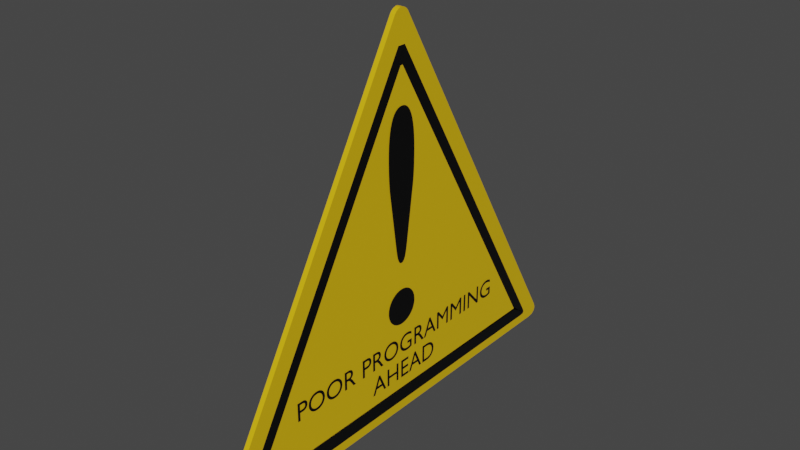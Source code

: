 # Source: WarningSign2.blend  (saved by Blender 2.90.8; exported with 4.5.12 LTS)
import bpy
from mathutils import Matrix  # noqa: F401  (used for matrix-valued properties, if any)

bpy.ops.wm.read_factory_settings(use_empty=True)
scene = bpy.context.scene
scene.name = 'Scene'

# ---- collections
col_collection = bpy.data.collections.new('Collection'); scene.collection.children.link(col_collection)

# ---- materials (node trees are filled in below, after node groups)
mat_black = bpy.data.materials.new('Black')
mat_black.alpha_threshold = 0.0
mat_black.use_transparent_shadow = False
mat_black.line_color = (0.0, 0.0, 0.0, 1.0)
mat_yellow = bpy.data.materials.new('Yellow')
mat_yellow.use_transparent_shadow = False

# ---- material node trees
mat_black.use_nodes = True; mat_black.node_tree.nodes.clear()
_N = mat_black.node_tree.nodes; _L = mat_black.node_tree.links
n0 = _N.new('ShaderNodeOutputMaterial'); n0.name = 'Material Output'; n0.location = (300, 300)
n1 = _N.new('ShaderNodeBsdfPrincipled'); n1.name = 'Principled BSDF'; n1.location = (10, 300)
n1.distribution = 'GGX'
n1.subsurface_method = 'BURLEY'
n1.inputs[0].default_value = (0.0, 0.0, 0.0, 1.0)
n1.inputs[2].default_value = 0.4
n1.inputs[3].default_value = 1.45
n1.inputs[27].default_value = (0.0, 0.0, 0.0, 1.0)
n1.inputs[28].default_value = 1.0
_L.new(n1.outputs[0], n0.inputs[0])
n0.is_active_output = True
mat_yellow.use_nodes = True; mat_yellow.node_tree.nodes.clear()
_N = mat_yellow.node_tree.nodes; _L = mat_yellow.node_tree.links
n0 = _N.new('ShaderNodeBsdfPrincipled'); n0.name = 'Principled BSDF'; n0.location = (10, 300)
n0.distribution = 'GGX'
n0.subsurface_method = 'BURLEY'
n0.inputs[0].default_value = (0.8, 0.4975, 0.003475, 1.0)
n0.inputs[3].default_value = 1.45
n0.inputs[27].default_value = (0.0, 0.0, 0.0, 1.0)
n0.inputs[28].default_value = 1.0
n1 = _N.new('ShaderNodeOutputMaterial'); n1.name = 'Material Output'; n1.location = (300, 300)
_L.new(n0.outputs[0], n1.inputs[0])
n1.is_active_output = True

# ---- world
world_world = bpy.data.worlds.new('World'); scene.world = world_world
world_world.use_nodes = True; world_world.node_tree.nodes.clear()
_N = world_world.node_tree.nodes; _L = world_world.node_tree.links
n0 = _N.new('ShaderNodeOutputWorld'); n0.name = 'World Output'; n0.location = (300, 300)
n1 = _N.new('ShaderNodeBackground'); n1.name = 'Background'; n1.location = (10, 300)
n1.inputs[0].default_value = (0.05088, 0.05088, 0.05088, 1.0)
_L.new(n1.outputs[0], n0.inputs[0])
n0.is_active_output = True
world_world.color = (0.05088, 0.05088, 0.05088)
world_world.use_sun_shadow = False
world_world.sun_shadow_jitter_overblur = 0.0

# ---- meshes
me_cube = bpy.data.meshes.new('Cube')
me_cube.from_pydata([(0.9748, -0.002368, 1.0), (1.0, 0.005876, 0.7514), (0.9844, 0.008177, 0.9982), (0.9926, 0.01889, 0.993), (0.9981, 0.02814, 0.9853), (0.9748, 0.002368, 1.0), (1.0, -0.004841, 0.7514), (0.9844, -0.008177, 0.9982), (0.9926, -0.01889, 0.993), (0.9981, -0.02814, 0.9853), (-0.9748, -0.002368, 1.0), (-1.0, 0.03451, 0.9762), (-0.9844, 0.008177, 0.9982), (-0.9926, 0.01889, 0.993), (-0.9981, 0.02814, 0.9853), (-0.9748, 0.002368, 1.0), (-1.0, -0.03451, 0.9762), (-0.9844, -0.008177, 0.9982), (-0.9926, -0.01889, 0.993), (-0.9981, -0.02814, 0.9853), (1.0, 0.8003, -0.8758), (1.0, 0.8006, -0.8753), (1.0, 0.8073, -0.8744), (1.0, 0.8037, -0.8775), (1.0, 0.8025, -0.8822), (-1.0, 0.9698, -0.9382), (-1.0, 0.9312, -1.0), (-1.0, 0.9761, -0.9618), (-1.0, 0.971, -0.9819), (-1.0, 0.9552, -0.9953), (1.0, -0.7936, -0.863), (1.0, -0.7856, -0.8758), (1.0, -0.7967, -0.8746), (1.0, -0.7969, -0.8739), (1.0, -0.7974, -0.8735), (-1.0, -0.9153, -1.0), (-1.0, -0.9628, -0.9239), (-1.0, -0.9449, -0.9942), (-1.0, -0.9643, -0.9777), (-1.0, -0.9706, -0.953), (1.0, -0.03451, 0.9762), (1.0, 0.03451, 0.9762), (1.0, 0.9552, -0.9953), (1.0, 0.9312, -1.0), (1.0, 0.971, -0.9819), (1.0, 0.9761, -0.9618), (1.0, 0.9698, -0.9382), (1.0, -0.9153, -1.0), (1.0, -0.9449, -0.9942), (1.0, -0.9643, -0.9777), (1.0, -0.9706, -0.953), (1.0, -0.9628, -0.9239), (1.0, -0.01744, 0.8377), (1.0, 0.01797, 0.8377), (1.0, 0.877, -0.9488), (1.0, 0.8628, -0.9516), (1.0, 0.8815, -0.9449), (1.0, 0.883, -0.9392), (1.0, 0.8792, -0.9252), (1.0, -0.8475, -0.9516), (1.0, -0.8669, -0.9478), (1.0, -0.8748, -0.9411), (1.0, -0.8773, -0.9311), (1.0, -0.8722, -0.912)], [], [(20, 31, 34, 33, 32, 30, 6, 1, 21, 24, 23, 22), (35, 37, 38, 39, 36, 16, 11, 25, 27, 28, 29, 26), (0, 10, 15, 5), (5, 15, 17, 7), (7, 17, 18, 8), (8, 18, 19, 9), (9, 19, 16, 40), (0, 5, 7, 2), (2, 7, 8, 3), (3, 8, 9, 4), (4, 9, 40, 41), (15, 10, 12, 17), (17, 12, 13, 18), (18, 13, 14, 19), (19, 14, 11, 16), (10, 0, 2, 12), (12, 2, 3, 13), (13, 3, 4, 14), (14, 4, 41, 11), (51, 40, 16, 36), (43, 26, 29, 42), (42, 29, 28, 44), (44, 28, 27, 45), (45, 27, 25, 46), (25, 11, 41, 46), (35, 47, 48, 37), (37, 48, 49, 38), (38, 49, 50, 39), (39, 50, 51, 36), (26, 43, 47, 35), (52, 53, 41, 40), (54, 55, 43, 42), (56, 54, 42, 44), (57, 56, 44, 45), (58, 57, 45, 46), (53, 58, 46, 41), (59, 60, 48, 47), (60, 61, 49, 48), (61, 62, 50, 49), (62, 63, 51, 50), (55, 59, 47, 43), (63, 52, 40, 51), (6, 1, 53, 52), (22, 20, 55, 54), (23, 22, 54, 56), (24, 23, 56, 57), (21, 24, 57, 58), (1, 21, 58, 53), (31, 34, 60, 59), (34, 33, 61, 60), (33, 32, 62, 61), (32, 30, 63, 62), (20, 31, 59, 55), (30, 6, 52, 63)])
me_cube.polygons.foreach_set('material_index', [1, 1, 1, 1, 1, 1, 1, 1, 1, 1, 1, 1, 1, 1, 1, 1, 1, 1, 1, 1, 1, 1, 1, 1, 1, 1, 1, 1, 1, 1, 1, 1, 1, 1, 1, 1, 1, 1, 1, 1, 1, 1, 0, 0, 0, 0, 0, 0, 0, 0, 0, 0, 0, 0])
_uv = me_cube.uv_layers.new(name='UVMap')
_uv.uv.foreach_set('vector', [0.3807, 0.5075, 0.3807, 0.7404, 0.381, 0.7424, 0.3809, 0.7423, 0.3808, 0.7422, 0.3825, 0.7424, 0.6164, 0.6401, 0.6164, 0.6099, 0.3807, 0.5074, 0.3797, 0.5075, 0.3804, 0.5071, 0.3809, 0.5063, 0.375, 0.01059, 0.3757, 0.006719, 0.3778, 0.003519, 0.3809, 0.000993, 0.3845, 0.0, 0.622, 0.0, 0.622, 0.25, 0.3827, 0.25, 0.3798, 0.2492, 0.3773, 0.2471, 0.3756, 0.2445, 0.375, 0.2414, 0.6282, 0.6379, 0.8718, 0.6379, 0.8718, 0.6121, 0.6282, 0.6121, 0.6282, 0.6121, 0.8718, 0.6121, 0.8731, 0.6697, 0.6269, 0.6697, 0.6269, 0.6697, 0.8731, 0.6697, 0.8741, 0.75, 0.6259, 0.75, 0.625, 0.7509, 0.625, 0.9991, 0.6233, 0.9998, 0.6233, 0.7502, 0.6233, 0.7502, 0.6233, 0.9998, 0.622, 1.0, 0.622, 0.75, 0.6282, 0.6379, 0.6282, 0.6121, 0.6269, 0.6697, 0.6269, 0.5803, 0.6269, 0.5803, 0.6269, 0.6697, 0.625, 0.7282, 0.625, 0.5218, 0.625, 0.5218, 0.625, 0.7282, 0.6232, 0.7447, 0.6232, 0.5053, 0.6232, 0.5053, 0.6232, 0.7447, 0.622, 0.75, 0.622, 0.5, 0.8718, 0.6121, 0.8718, 0.6379, 0.8731, 0.5803, 0.8731, 0.6697, 0.8731, 0.6697, 0.8731, 0.5803, 0.875, 0.5218, 0.875, 0.7282, 0.625, 0.02177, 0.625, 0.2282, 0.6232, 0.2447, 0.6232, 0.00529, 0.6232, 0.00529, 0.6232, 0.2447, 0.622, 0.25, 0.622, 0.0, 0.8718, 0.6379, 0.6282, 0.6379, 0.6269, 0.5803, 0.8731, 0.5803, 0.8731, 0.5803, 0.6269, 0.5803, 0.6259, 0.5, 0.8741, 0.5, 0.625, 0.2509, 0.625, 0.4991, 0.6233, 0.4998, 0.6233, 0.2502, 0.6233, 0.2502, 0.6233, 0.4998, 0.622, 0.5, 0.622, 0.25, 0.3845, 0.75, 0.622, 0.75, 0.622, 1.0, 0.3845, 1.0, 0.375, 0.5086, 0.125, 0.5086, 0.125, 0.5056, 0.375, 0.5056, 0.375, 0.5056, 0.125, 0.5056, 0.125, 0.5, 0.375, 0.5, 0.375, 0.5, 0.375, 0.25, 0.38, 0.25, 0.38, 0.5, 0.38, 0.5, 0.38, 0.25, 0.3827, 0.25, 0.3827, 0.5, 0.3827, 0.25, 0.622, 0.25, 0.622, 0.5, 0.3827, 0.5, 0.125, 0.7394, 0.375, 0.7394, 0.375, 0.7431, 0.125, 0.7431, 0.125, 0.7431, 0.375, 0.7431, 0.375, 0.75, 0.125, 0.75, 0.375, 1.0, 0.375, 0.75, 0.3812, 0.75, 0.3812, 1.0, 0.3812, 1.0, 0.3812, 0.75, 0.3845, 0.75, 0.3845, 1.0, 0.125, 0.5086, 0.375, 0.5086, 0.375, 0.7394, 0.125, 0.7394, 0.6189, 0.6843, 0.6189, 0.5657, 0.622, 0.5, 0.622, 0.75, 0.3785, 0.5059, 0.3781, 0.508, 0.375, 0.5086, 0.3756, 0.5055, 0.379, 0.5051, 0.3785, 0.5059, 0.3756, 0.5055, 0.3773, 0.5029, 0.3798, 0.5045, 0.379, 0.5051, 0.3773, 0.5029, 0.3798, 0.5008, 0.3816, 0.5041, 0.3798, 0.5045, 0.3798, 0.5008, 0.3827, 0.5, 0.6189, 0.5657, 0.3816, 0.5041, 0.3827, 0.5, 0.622, 0.5, 0.3781, 0.7399, 0.3786, 0.7428, 0.3757, 0.7433, 0.375, 0.7394, 0.3786, 0.7428, 0.3795, 0.7443, 0.3778, 0.7465, 0.3757, 0.7433, 0.3795, 0.7443, 0.3809, 0.7453, 0.3809, 0.749, 0.3778, 0.7465, 0.3809, 0.7453, 0.3834, 0.7458, 0.3845, 0.75, 0.3809, 0.749, 0.3781, 0.508, 0.3781, 0.7399, 0.375, 0.7394, 0.375, 0.5086, 0.3834, 0.7458, 0.6189, 0.6843, 0.622, 0.75, 0.3845, 0.75, 0.6164, 0.6401, 0.6164, 0.6099, 0.6189, 0.5657, 0.6189, 0.6843, 0.3809, 0.5063, 0.3807, 0.5075, 0.3781, 0.508, 0.3785, 0.5059, 0.3804, 0.5071, 0.3809, 0.5063, 0.3785, 0.5059, 0.379, 0.5051, 0.3797, 0.5075, 0.3804, 0.5071, 0.379, 0.5051, 0.3798, 0.5045, 0.3807, 0.5074, 0.3797, 0.5075, 0.3798, 0.5045, 0.3816, 0.5041, 0.6164, 0.6099, 0.3807, 0.5074, 0.3816, 0.5041, 0.6189, 0.5657, 0.3807, 0.7404, 0.381, 0.7424, 0.3786, 0.7428, 0.3781, 0.7399, 0.381, 0.7424, 0.3809, 0.7423, 0.3795, 0.7443, 0.3786, 0.7428, 0.3809, 0.7423, 0.3808, 0.7422, 0.3809, 0.7453, 0.3795, 0.7443, 0.3808, 0.7422, 0.3825, 0.7424, 0.3834, 0.7458, 0.3809, 0.7453, 0.3807, 0.5075, 0.3807, 0.7404, 0.3781, 0.7399, 0.3781, 0.508, 0.3825, 0.7424, 0.6164, 0.6401, 0.6189, 0.6843, 0.3834, 0.7458])
me_cube.materials.append(mat_black)
me_cube.materials.append(mat_yellow)
me_cube.use_remesh_preserve_volume = False
me_cube.use_remesh_preserve_attributes = False
me_cube.use_mirror_vertex_groups = False
me_cube.update()

# ---- curves / text
txt_text = bpy.data.curves.new('Text', 'FONT')
txt_text.dimensions = '2D'
txt_text.body = '!'
txt_text.materials.append(mat_black)
txt_text.use_path_clamp = True
txt_text_001 = bpy.data.curves.new('Text.001', 'FONT')
txt_text_001.dimensions = '2D'
txt_text_001.body = 'POOR PROGRAMMING\n             AHEAD'
txt_text_001.materials.append(mat_black)
txt_text_001.use_path_clamp = True

# ---- objects
ob_cube = bpy.data.objects.new('Cube', me_cube)
ob_text = bpy.data.objects.new('Text', txt_text)
ob_text_001 = bpy.data.objects.new('Text.001', txt_text_001)

# ---- transforms, parenting, visibility, modifiers, constraints
ob_cube.location = (0.0, 0.0, 0.0)
ob_cube.scale = (0.01291, 1.187, 1.0)
ob_cube.lock_rotations_4d = False
ob_cube.empty_display_type = 'ARROWS'
ob_cube.lineart.crease_threshold = 0.0
_m = ob_cube.modifiers.new('Solidify', 'SOLIDIFY')
ob_text.location = (0.01644, -0.2119, -0.4957)
ob_text.rotation_euler = (1.571, -4.371e-08, 1.571)
ob_text.scale = (1.548, 1.548, 1.548)
ob_text.lineart.crease_threshold = 0.0
ob_text_001.location = (0.01644, -0.7077, -0.6735)
ob_text_001.rotation_euler = (1.571, -4.371e-08, 1.571)
ob_text_001.scale = (0.1382, 0.1382, 0.1382)
ob_text_001.lineart.crease_threshold = 0.0

# ---- collection membership
col_collection.objects.link(ob_cube)
col_collection.objects.link(ob_text)
col_collection.objects.link(ob_text_001)

# ---- scene / render settings (as saved in the file)
scene.frame_start = 1; scene.frame_end = 250; scene.frame_set(1)
scene.render.engine = 'BLENDER_EEVEE_NEXT'
scene.cycles.use_denoising = False
scene.cycles.samples = 128
scene.cycles.sampling_pattern = 'TABULATED_SOBOL'
scene.cycles.use_adaptive_sampling = False
scene.cycles.use_light_tree = False
scene.view_settings.view_transform = 'Filmic'
bpy.context.view_layer.update()

# ---- added for rendering (the .blend has no active camera and no usable light): camera, sun
cam_auto = bpy.data.cameras.new('AutoCamera')
cam_auto.lens = 50.0
cam_auto.sensor_width = 36.0
cam_auto.clip_end = 1000.0
ob_auto_camera = bpy.data.objects.new('AutoCamera', cam_auto)
scene.collection.objects.link(ob_auto_camera)
ob_auto_camera.location = (2.83012, -3.39076, 2.26268)
ob_auto_camera.rotation_euler = (1.09748, -7.21219e-08, 0.694738)
scene.camera = ob_auto_camera
light_auto_sun = bpy.data.lights.new('AutoSun', 'SUN')
light_auto_sun.energy = 3.0
light_auto_sun.angle = 0.0523599
ob_auto_sun = bpy.data.objects.new('AutoSun', light_auto_sun)
scene.collection.objects.link(ob_auto_sun)
ob_auto_sun.rotation_euler = (0.872665, 0.174533, 0.523599)
bpy.context.view_layer.update()
